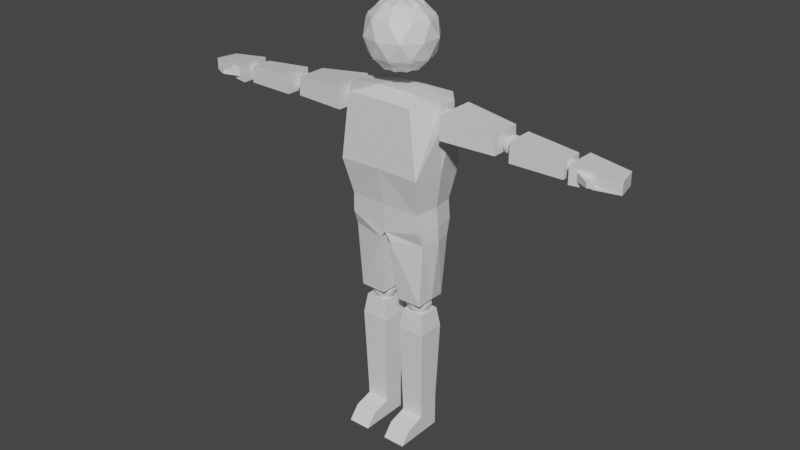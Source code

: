 # Source: player.blend  (saved by Blender 2.91.10; exported with 4.5.12 LTS)
import bpy
from mathutils import Matrix  # noqa: F401  (used for matrix-valued properties, if any)

bpy.ops.wm.read_factory_settings(use_empty=True)
scene = bpy.context.scene
scene.name = 'Scene'

# ---- collections
col_collection = bpy.data.collections.new('Collection'); scene.collection.children.link(col_collection)

# ---- materials (node trees are filled in below, after node groups)
mat_material = bpy.data.materials.new('Material')
mat_material.alpha_threshold = 0.0
mat_material.use_transparent_shadow = False
mat_material.line_color = (0.0, 0.0, 0.0, 1.0)

# ---- material node trees
mat_material.use_nodes = True; mat_material.node_tree.nodes.clear()
_N = mat_material.node_tree.nodes; _L = mat_material.node_tree.links
n0 = _N.new('ShaderNodeOutputMaterial'); n0.name = 'Material Output'; n0.location = (300, 300)
n1 = _N.new('ShaderNodeBsdfPrincipled'); n1.name = 'Principled BSDF'; n1.location = (10, 300)
n1.distribution = 'GGX'
n1.subsurface_method = 'BURLEY'
n1.inputs[2].default_value = 0.4
n1.inputs[3].default_value = 1.45
n1.inputs[27].default_value = (0.0, 0.0, 0.0, 1.0)
n1.inputs[28].default_value = 1.0
_L.new(n1.outputs[0], n0.inputs[0])
n0.is_active_output = True

# ---- world
world_world = bpy.data.worlds.new('World'); scene.world = world_world
world_world.use_nodes = True; world_world.node_tree.nodes.clear()
_N = world_world.node_tree.nodes; _L = world_world.node_tree.links
n0 = _N.new('ShaderNodeOutputWorld'); n0.name = 'World Output'; n0.location = (300, 300)
n1 = _N.new('ShaderNodeBackground'); n1.name = 'Background'; n1.location = (10, 300)
n1.inputs[0].default_value = (0.05088, 0.05088, 0.05088, 1.0)
_L.new(n1.outputs[0], n0.inputs[0])
n0.is_active_output = True
world_world.color = (0.05088, 0.05088, 0.05088)
world_world.use_sun_shadow = False
world_world.sun_shadow_jitter_overblur = 0.0

# ---- meshes
me_cube = bpy.data.meshes.new('Cube')
me_cube.from_pydata([(1.016, -0.3296, 0.0895), (0.6289, 0.863, 0.0895), (0.00192, -1.067, 0.0895), (0.6289, -0.863, 0.0895), (0.00192, 5.617e-08, 1.156), (0.956, 5.617e-08, 0.5666), (0.2968, 0.9074, 0.5666), (-0.77, 0.5608, 0.5666), (-0.77, -0.5608, 0.5666), (0.2968, -0.9074, 0.5666), (0.7738, 0.5608, -0.3876), (-0.2929, 0.9074, -0.3876), (0.0, -0.4606, -1.299), (0.0, 0.4412, -1.365), (-0.417, -0.4606, -1.299), (-0.417, 0.4412, -1.365), (0.0, -1.023, -3.504), (0.0, 0.9313, -3.523), (-1.314, -1.023, -3.536), (-1.314, 0.9313, -3.556), (-1.566, -0.2987, -1.511), (-1.566, 0.2992, -1.511), (-1.566, -0.2987, -2.189), (-1.566, 0.2992, -2.189), (0.0, -0.8084, -4.655), (0.0, 0.6745, -4.645), (-1.155, -0.7442, -4.666), (-1.163, 0.6745, -4.656), (0.0, -0.7657, -5.26), (0.0, 0.6802, -5.271), (-1.206, -0.7015, -5.277), (-1.206, 0.6802, -5.287), (-1.217, -0.543, -5.724), (-1.217, 0.5611, -5.724), (0.0, -0.7521, -5.553), (-0.1588, -0.7521, -5.766), (-1.076, -0.508, -7.751), (-1.076, 0.5085, -7.751), (-0.2754, -0.508, -7.763), (-1.587, 0.007544, -2.277), (-1.38, -0.1426, -2.109), (-1.666, -0.2355, -2.109), (-1.843, 0.007544, -2.109), (-1.666, 0.2505, -2.109), (-1.38, 0.1577, -2.109), (-1.539, -0.2355, -1.829), (-1.794, -0.1426, -1.838), (-1.794, 0.1577, -1.838), (-1.539, 0.2505, -1.829), (-1.332, 0.007544, -1.838), (-1.587, 0.007544, -1.67), (-1.634, -0.1353, -2.232), (-1.466, -0.08073, -2.232), (-1.543, -0.2236, -2.124), (-1.344, 0.007544, -2.133), (-1.466, 0.09582, -2.232), (-1.737, 0.007544, -2.232), (-1.784, -0.1353, -2.133), (-1.634, 0.1504, -2.232), (-1.784, 0.1504, -2.133), (-1.543, 0.2386, -2.124), (-1.315, -0.08073, -1.973), (-1.315, 0.09582, -1.973), (-1.587, -0.2781, -1.973), (-1.419, -0.2236, -1.973), (-1.859, -0.08073, -1.973), (-1.755, -0.2236, -1.973), (-1.755, 0.2386, -1.973), (-1.859, 0.09582, -1.973), (-1.419, 0.2386, -1.973), (-1.587, 0.2932, -1.973), (-1.391, -0.1353, -1.814), (-1.662, -0.2236, -1.814), (-1.83, 0.007544, -1.814), (-1.662, 0.2386, -1.814), (-1.391, 0.1504, -1.814), (-1.571, -0.1353, -1.707), (-1.437, 0.007544, -1.715), (-1.709, -0.08073, -1.715), (-1.709, 0.09582, -1.715), (-1.571, 0.1504, -1.707), (-3.455, -0.469, -2.351), (-3.428, -0.469, -1.771), (-3.455, 0.4841, -2.351), (-3.428, 0.4841, -1.771), (-1.765, -0.6087, -2.331), (-1.791, -0.6087, -1.596), (-1.765, 0.6238, -2.331), (-1.791, 0.6238, -1.596), (-3.679, 0.01104, -2.419), (-3.48, -0.1334, -2.257), (-3.754, -0.2226, -2.257), (-3.924, 0.01104, -2.257), (-3.754, 0.2447, -2.257), (-3.48, 0.1554, -2.257), (-3.603, -0.2226, -1.996), (-3.877, 0.006623, -1.996), (-3.877, 0.1554, -1.996), (-3.603, 0.2447, -1.996), (-3.433, 0.01104, -1.996), (-3.679, 0.01104, -1.835), (-3.723, -0.1263, -2.375), (-3.562, -0.07383, -2.375), (-3.606, -0.2112, -2.28), (-3.445, 0.01104, -2.28), (-3.562, 0.09592, -2.375), (-3.823, 0.01104, -2.375), (-3.868, -0.1263, -2.28), (-3.723, 0.1484, -2.375), (-3.868, 0.1484, -2.28), (-3.606, 0.2333, -2.28), (-3.417, -0.07383, -2.127), (-3.417, 0.09592, -2.127), (-3.679, -0.2636, -2.127), (-3.517, -0.2112, -2.127), (-3.94, -0.01447, -2.127), (-3.84, 0.0342, -2.127), (-3.84, 0.2333, -2.127), (-3.94, 0.09592, -2.127), (-3.517, 0.2333, -2.127), (-3.679, 0.2857, -2.127), (-3.489, -0.1263, -1.973), (-3.751, -0.2112, -1.973), (-3.912, 0.01104, -1.973), (-3.751, 0.2333, -1.973), (-3.489, 0.1484, -1.973), (-3.634, -0.1263, -1.878), (-3.534, 0.01104, -1.878), (-3.795, -0.07383, -1.878), (-3.795, 0.09592, -1.878), (-3.634, 0.1484, -1.878), (-5.47, 0.2744, -2.438), (-5.47, 0.2744, -1.935), (-5.47, -0.4072, -2.438), (-5.47, -0.4072, -1.935), (-3.903, 0.3525, -2.416), (-3.907, 0.3525, -1.807), (-3.903, -0.4853, -2.416), (-3.907, -0.4853, -1.807), (-5.584, -0.07106, -2.412), (-5.429, -0.1837, -2.287), (-5.643, -0.2532, -2.287), (-5.775, -0.07106, -2.287), (-5.643, 0.1111, -2.287), (-5.429, 0.04154, -2.287), (-5.525, -0.2532, -2.083), (-5.739, -0.1837, -2.083), (-5.739, 0.04154, -2.083), (-5.525, 0.1111, -2.083), (-5.392, -0.07106, -2.083), (-5.584, -0.07106, -1.957), (-5.619, -0.1781, -2.379), (-5.493, -0.1372, -2.379), (-5.528, -0.2443, -2.305), (-5.402, -0.07106, -2.305), (-5.493, -0.004871, -2.379), (-5.697, -0.07106, -2.379), (-5.731, -0.1781, -2.305), (-5.619, 0.03603, -2.379), (-5.731, 0.03603, -2.305), (-5.528, 0.1022, -2.305), (-5.38, -0.1372, -2.185), (-5.38, -0.004871, -2.185), (-5.584, -0.2852, -2.185), (-5.458, -0.2443, -2.185), (-5.788, -0.1372, -2.185), (-5.71, -0.2443, -2.185), (-5.71, 0.1022, -2.185), (-5.788, -0.004871, -2.185), (-5.458, 0.1022, -2.185), (-5.584, 0.1431, -2.185), (-5.437, -0.1781, -2.065), (-5.64, -0.2443, -2.065), (-5.766, -0.07106, -2.065), (-5.64, 0.1022, -2.065), (-5.437, 0.03603, -2.065), (-5.549, -0.1781, -1.991), (-5.471, -0.07106, -1.991), (-5.675, -0.1372, -1.991), (-5.675, -0.004871, -1.991), (-5.549, 0.03603, -1.991), (-7.084, -0.3582, -2.397), (-7.084, -0.3582, -2.025), (-6.944, 0.2908, -2.397), (-6.944, 0.2908, -2.025), (-5.699, -0.5576, -2.451), (-5.699, -0.5576, -1.898), (-5.729, 0.3797, -2.451), (-5.729, 0.3797, -1.898), (0.0, -0.9878, -1.507), (-1.085, 0.856, -1.53), (-1.054, -0.9878, -1.507), (0.0, 0.856, -1.53), (-1.566, 0.2992, -1.542), (-1.566, -0.2987, -1.542), (-0.6659, 1.043e-06, -8.279), (-0.3754, -0.2051, -8.078), (-0.7744, -0.3319, -8.078), (-1.021, 1.036e-06, -8.078), (-0.7744, 0.3319, -8.078), (-0.3754, 0.2051, -8.078), (-0.5538, -0.3319, -7.729), (-0.9528, -0.2051, -7.729), (-0.9528, 0.2051, -7.729), (-0.5538, 0.3319, -7.729), (-0.3073, 1.036e-06, -7.729), (-0.6641, 1.036e-06, -7.514), (-0.7203, -0.1638, -8.231), (-0.5234, -0.1013, -8.231), (-0.5592, -0.3156, -8.109), (-0.3248, 1.036e-06, -8.109), (-0.5234, 0.1013, -8.231), (-0.8421, 1.043e-06, -8.231), (-0.9386, -0.1951, -8.109), (-0.7203, 0.1639, -8.231), (-0.9386, 0.1951, -8.109), (-0.5592, 0.3156, -8.109), (-0.2847, -0.1206, -7.904), (-0.2847, 0.1206, -7.904), (-0.6641, -0.3901, -7.904), (-0.4296, -0.3156, -7.904), (-1.043, -0.1206, -7.904), (-0.8986, -0.3156, -7.904), (-0.8986, 0.3156, -7.904), (-1.043, 0.1206, -7.904), (-0.4296, 0.3156, -7.904), (-0.6641, 0.3901, -7.904), (-0.3896, -0.1951, -7.699), (-0.769, -0.3156, -7.699), (-1.003, 1.036e-06, -7.699), (-0.769, 0.3156, -7.699), (-0.3896, 0.1951, -7.699), (-0.5993, -0.1951, -7.572), (-0.4544, 1.036e-06, -7.572), (-0.8338, -0.1206, -7.572), (-0.8338, 0.1206, -7.572), (-0.5993, 0.1951, -7.572), (-1.129, -0.4272, -8.779), (-1.039, -0.3415, -8.155), (-1.129, 0.4272, -8.779), (-1.039, 0.3415, -8.155), (-0.2553, -0.4272, -8.779), (-0.3402, -0.3415, -8.155), (-0.2553, 0.4272, -8.779), (-0.3402, 0.3415, -8.155), (-1.05, -0.3501, -11.33), (-1.05, 0.3501, -11.33), (-0.3341, -0.3501, -11.33), (-0.3341, 0.3501, -11.33), (-1.05, -0.3286, -11.79), (-1.05, 0.3501, -11.8), (-0.3341, -0.3286, -11.79), (-0.3341, 0.3501, -11.8), (-1.05, -0.3501, -12.35), (-1.05, 0.3501, -12.35), (-0.3341, -0.3501, -12.35), (-0.3341, 0.3501, -12.35), (-1.05, -0.8981, -11.95), (-0.3341, -0.8981, -11.95), (-1.05, -1.238, -12.35), (-0.3341, -1.238, -12.35), (-6.295, -0.4504, -2.29), (-6.295, -0.4504, -2.113), (-5.921, -0.5258, -2.053), (-5.921, -0.5258, -2.315), (-6.537, -0.7586, -2.243), (-6.537, -0.7586, -2.152), (-6.345, -0.7975, -2.121), (-6.345, -0.7975, -2.256), (0.0, 0.6963, -5.562), (-0.1661, 0.7454, -5.757), (-0.2798, 0.5043, -7.761), (-0.9522, 5.617e-08, -0.3876), (-0.2929, -0.9074, -0.3876), (0.7738, -0.5608, -0.3876), (0.00192, 5.617e-08, -0.9772), (-0.4518, -0.3296, 0.9969), (1.016, 0.3296, 0.0895), (0.2823, 0.863, -0.4713), (0.736, 0.5334, 0.6503), (-0.2785, -0.863, 0.6503), (-0.6251, 0.863, 0.0895), (0.5627, 5.617e-08, 0.9969), (0.736, -0.5334, 0.6503), (-1.013, 0.3296, 0.0895), (-0.2785, 0.863, 0.6503), (-0.7322, 0.5334, -0.4713), (-0.6251, -0.863, 0.0895), (-0.7322, -0.5334, -0.4713), (0.9093, 5.617e-08, -0.4713), (-0.5589, 5.617e-08, -0.8179), (0.00192, 1.067, 0.0895), (0.1752, -0.5334, 0.9969), (-0.9055, 5.617e-08, 0.6503), (-0.1714, 0.5334, -0.8179), (-1.013, -0.3296, 0.0895), (0.2823, -0.863, -0.4713), (0.4556, 0.3296, -0.8179), (0.4556, -0.3296, -0.8179), (-0.1714, -0.5334, -0.8179), (-0.4518, 0.3296, 0.9969), (0.1752, 0.5334, 0.9969), (-0.417, -0.009673, -1.332), (-1.44, -0.04568, -3.546), (-1.566, 0.0002501, -1.511), (-1.691, 0.0002501, -2.189), (-1.284, -0.03481, -4.661), (-1.332, -0.01065, -5.282), (-1.342, 0.009018, -5.724), (0.0, -0.02791, -5.529), (-1.133, 0.0002503, -7.682), (-1.566, 0.0002501, -1.542), (-0.08315, -0.003346, -5.734), (-0.2029, -0.00181, -7.706), (0.0, -0.009673, -1.332)], [], [(275, 294, 297), (275, 298, 299), (274, 289, 0), (10, 278, 1), (302, 15, 21, 304), (274, 0, 3), (275, 290, 294), (273, 2, 287), (273, 296, 2), (272, 288, 295), (11, 286, 281), (19, 17, 25, 27), (189, 191, 18, 16), (190, 192, 17, 19), (311, 193, 23, 305), (191, 14, 20, 194), (303, 18, 22, 305), (190, 19, 23, 193), (306, 27, 31, 307), (303, 19, 27, 306), (16, 18, 26, 24), (31, 29, 269, 270, 33), (24, 26, 30, 28), (27, 25, 29, 31), (307, 31, 33, 308), (28, 30, 32, 35, 34), (35, 32, 36, 38), (308, 33, 37, 310), (39, 52, 51), (40, 52, 54), (39, 51, 56), (39, 56, 58), (39, 58, 55), (40, 54, 61), (41, 53, 63), (42, 57, 65), (43, 59, 67), (44, 60, 69), (40, 61, 64), (41, 63, 66), (42, 65, 68), (43, 67, 70), (44, 69, 62), (45, 71, 76), (46, 72, 78), (47, 73, 79), (48, 74, 80), (49, 75, 77), (77, 80, 50), (77, 75, 80), (75, 48, 80), (80, 79, 50), (80, 74, 79), (74, 47, 79), (79, 78, 50), (79, 73, 78), (73, 46, 78), (78, 76, 50), (78, 72, 76), (72, 45, 76), (76, 77, 50), (76, 71, 77), (71, 49, 77), (62, 75, 49), (62, 69, 75), (69, 48, 75), (70, 74, 48), (70, 67, 74), (67, 47, 74), (68, 73, 47), (68, 65, 73), (65, 46, 73), (66, 72, 46), (66, 63, 72), (63, 45, 72), (64, 71, 45), (64, 61, 71), (61, 49, 71), (69, 70, 48), (69, 60, 70), (60, 43, 70), (67, 68, 47), (67, 59, 68), (59, 42, 68), (65, 66, 46), (65, 57, 66), (57, 41, 66), (63, 64, 45), (63, 53, 64), (53, 40, 64), (61, 62, 49), (61, 54, 62), (54, 44, 62), (55, 60, 44), (55, 58, 60), (58, 43, 60), (58, 59, 43), (58, 56, 59), (56, 42, 59), (56, 57, 42), (56, 51, 57), (51, 41, 57), (54, 55, 44), (54, 52, 55), (52, 39, 55), (51, 53, 41), (51, 52, 53), (52, 40, 53), (309, 34, 35, 312), (81, 82, 84, 83), (83, 84, 88, 87), (87, 88, 86, 85), (85, 86, 82, 81), (83, 87, 85, 81), (88, 84, 82, 86), (89, 102, 101), (90, 102, 104), (89, 101, 106), (89, 106, 108), (89, 108, 105), (90, 104, 111), (91, 103, 113), (92, 107, 115), (93, 109, 117), (94, 110, 119), (90, 111, 114), (91, 113, 116), (92, 115, 118), (93, 117, 120), (94, 119, 112), (95, 121, 126), (96, 122, 128), (97, 123, 129), (98, 124, 130), (99, 125, 127), (127, 130, 100), (127, 125, 130), (125, 98, 130), (130, 129, 100), (130, 124, 129), (124, 97, 129), (129, 128, 100), (129, 123, 128), (123, 96, 128), (128, 126, 100), (128, 122, 126), (122, 95, 126), (126, 127, 100), (126, 121, 127), (121, 99, 127), (112, 125, 99), (112, 119, 125), (119, 98, 125), (120, 124, 98), (120, 117, 124), (117, 97, 124), (118, 123, 97), (118, 115, 123), (115, 96, 123), (116, 122, 96), (116, 113, 122), (113, 95, 122), (114, 121, 95), (114, 111, 121), (111, 99, 121), (119, 120, 98), (119, 110, 120), (110, 93, 120), (117, 118, 97), (117, 109, 118), (109, 92, 118), (115, 116, 96), (115, 107, 116), (107, 91, 116), (113, 114, 95), (113, 103, 114), (103, 90, 114), (111, 112, 99), (111, 104, 112), (104, 94, 112), (105, 110, 94), (105, 108, 110), (108, 93, 110), (108, 109, 93), (108, 106, 109), (106, 92, 109), (106, 107, 92), (106, 101, 107), (101, 91, 107), (104, 105, 94), (104, 102, 105), (102, 89, 105), (101, 103, 91), (101, 102, 103), (102, 90, 103), (131, 132, 134, 133), (133, 134, 138, 137), (137, 138, 136, 135), (135, 136, 132, 131), (133, 137, 135, 131), (138, 134, 132, 136), (139, 152, 151), (140, 152, 154), (139, 151, 156), (139, 156, 158), (139, 158, 155), (140, 154, 161), (141, 153, 163), (142, 157, 165), (143, 159, 167), (144, 160, 169), (140, 161, 164), (141, 163, 166), (142, 165, 168), (143, 167, 170), (144, 169, 162), (145, 171, 176), (146, 172, 178), (147, 173, 179), (148, 174, 180), (149, 175, 177), (177, 180, 150), (177, 175, 180), (175, 148, 180), (180, 179, 150), (180, 174, 179), (174, 147, 179), (179, 178, 150), (179, 173, 178), (173, 146, 178), (178, 176, 150), (178, 172, 176), (172, 145, 176), (176, 177, 150), (176, 171, 177), (171, 149, 177), (162, 175, 149), (162, 169, 175), (169, 148, 175), (170, 174, 148), (170, 167, 174), (167, 147, 174), (168, 173, 147), (168, 165, 173), (165, 146, 173), (166, 172, 146), (166, 163, 172), (163, 145, 172), (164, 171, 145), (164, 161, 171), (161, 149, 171), (169, 170, 148), (169, 160, 170), (160, 143, 170), (167, 168, 147), (167, 159, 168), (159, 142, 168), (165, 166, 146), (165, 157, 166), (157, 141, 166), (163, 164, 145), (163, 153, 164), (153, 140, 164), (161, 162, 149), (161, 154, 162), (154, 144, 162), (155, 160, 144), (155, 158, 160), (158, 143, 160), (158, 159, 143), (158, 156, 159), (156, 142, 159), (156, 157, 142), (156, 151, 157), (151, 141, 157), (154, 155, 144), (154, 152, 155), (152, 139, 155), (151, 153, 141), (151, 152, 153), (152, 140, 153), (181, 182, 184, 183), (183, 184, 188, 187), (187, 188, 186, 185), (182, 181, 261, 262), (183, 187, 185, 181), (188, 184, 182, 186), (15, 190, 193, 21), (18, 191, 194, 22), (304, 21, 193, 311), (15, 13, 192, 190), (12, 14, 191, 189), (195, 208, 207), (196, 208, 210), (195, 207, 212), (195, 212, 214), (195, 214, 211), (196, 210, 217), (197, 209, 219), (198, 213, 221), (199, 215, 223), (200, 216, 225), (196, 217, 220), (197, 219, 222), (198, 221, 224), (199, 223, 226), (200, 225, 218), (201, 227, 232), (202, 228, 234), (203, 229, 235), (204, 230, 236), (205, 231, 233), (233, 236, 206), (233, 231, 236), (231, 204, 236), (236, 235, 206), (236, 230, 235), (230, 203, 235), (235, 234, 206), (235, 229, 234), (229, 202, 234), (234, 232, 206), (234, 228, 232), (228, 201, 232), (232, 233, 206), (232, 227, 233), (227, 205, 233), (218, 231, 205), (218, 225, 231), (225, 204, 231), (226, 230, 204), (226, 223, 230), (223, 203, 230), (224, 229, 203), (224, 221, 229), (221, 202, 229), (222, 228, 202), (222, 219, 228), (219, 201, 228), (220, 227, 201), (220, 217, 227), (217, 205, 227), (225, 226, 204), (225, 216, 226), (216, 199, 226), (223, 224, 203), (223, 215, 224), (215, 198, 224), (221, 222, 202), (221, 213, 222), (213, 197, 222), (219, 220, 201), (219, 209, 220), (209, 196, 220), (217, 218, 205), (217, 210, 218), (210, 200, 218), (211, 216, 200), (211, 214, 216), (214, 199, 216), (214, 215, 199), (214, 212, 215), (212, 198, 215), (212, 213, 198), (212, 207, 213), (207, 197, 213), (210, 211, 200), (210, 208, 211), (208, 195, 211), (207, 209, 197), (207, 208, 209), (208, 196, 209), (237, 238, 240, 239), (239, 240, 244, 243), (243, 244, 242, 241), (241, 242, 238, 237), (243, 241, 247, 248), (244, 240, 238, 242), (248, 247, 251, 252), (241, 237, 245, 247), (239, 243, 248, 246), (237, 239, 246, 245), (251, 249, 257, 258), (245, 246, 250, 249), (247, 245, 249, 251), (246, 248, 252, 250), (254, 256, 255, 253), (250, 252, 256, 254), (252, 251, 255, 256), (249, 250, 254, 253), (258, 257, 259, 260), (249, 253, 259, 257), (255, 251, 258, 260), (253, 255, 260, 259), (263, 262, 266, 267), (181, 185, 264, 261), (186, 182, 262, 263), (185, 186, 263, 264), (268, 267, 266, 265), (264, 263, 267, 268), (261, 264, 268, 265), (262, 261, 265, 266), (310, 37, 271, 313), (313, 271, 270, 312), (270, 271, 37, 33), (274, 298, 289), (275, 299, 290), (302, 314, 13, 15), (272, 295, 284), (11, 281, 291), (10, 1, 277), (9, 283, 292), (8, 280, 276), (7, 293, 300), (6, 285, 301), (5, 279, 282), (282, 301, 4), (282, 279, 301), (279, 6, 301), (301, 300, 4), (301, 285, 300), (285, 7, 300), (300, 276, 4), (300, 293, 276), (293, 8, 276), (276, 292, 4), (276, 280, 292), (280, 9, 292), (292, 282, 4), (292, 283, 282), (283, 5, 282), (277, 279, 5), (277, 1, 279), (1, 6, 279), (291, 285, 6), (291, 281, 285), (281, 7, 285), (284, 293, 7), (284, 295, 293), (295, 8, 293), (290, 288, 272), (290, 299, 288), (299, 273, 288), (289, 297, 10), (289, 298, 297), (298, 275, 297), (281, 284, 7), (281, 286, 284), (286, 272, 284), (295, 287, 8), (295, 288, 287), (288, 273, 287), (2, 3, 9), (2, 296, 3), (296, 274, 3), (287, 280, 8), (287, 2, 280), (2, 9, 280), (294, 286, 11), (294, 290, 286), (290, 272, 286), (3, 283, 9), (3, 0, 283), (0, 5, 283), (1, 291, 6), (1, 278, 291), (278, 11, 291), (0, 277, 5), (0, 289, 277), (289, 10, 277), (299, 296, 273), (299, 298, 296), (298, 274, 296), (297, 278, 10), (297, 294, 278), (294, 11, 278), (14, 12, 314, 302), (38, 313, 312, 35), (36, 310, 313, 38), (20, 304, 311, 194), (269, 309, 312, 270), (32, 308, 310, 36), (30, 307, 308, 32), (18, 303, 306, 26), (26, 306, 307, 30), (19, 303, 305, 23), (194, 311, 305, 22), (14, 302, 304, 20)])
_uv = me_cube.uv_layers.new(name='UVMap')
_uv.uv.foreach_set('vector', [0.4545, 0.0, 0.4091, 0.07873, 0.5, 0.07873, 0.8182, 0.0, 0.7727, 0.07873, 0.8636, 0.07873, 0.7273, 0.1575, 0.6364, 0.1575, 0.6818, 0.2362, 0.5455, 0.1575, 0.4545, 0.1575, 0.5, 0.2362, 0.375, 0.125, 0.375, 0.25, 0.375, 0.25, 0.375, 0.125, 0.7273, 0.1575, 0.6818, 0.2362, 0.7727, 0.2362, 0.2727, 0.0, 0.2273, 0.07873, 0.3182, 0.07873, 0.9091, 0.1575, 0.8636, 0.2362, 0.9545, 0.2362, 0.9091, 0.1575, 0.8182, 0.1575, 0.8636, 0.2362, 0.1818, 0.1575, 0.09091, 0.1575, 0.1364, 0.2362, 0.3636, 0.1575, 0.2727, 0.1575, 0.3182, 0.2362, 0.375, 0.25, 0.375, 0.375, 0.375, 0.375, 0.375, 0.25, 0.375, 0.875, 0.375, 1.0, 0.375, 1.0, 0.375, 0.875, 0.375, 0.25, 0.375, 0.375, 0.375, 0.375, 0.375, 0.25, 0.375, 0.125, 0.375, 0.25, 0.375, 0.25, 0.375, 0.125, 0.375, 1.0, 0.375, 1.0, 0.375, 1.0, 0.375, 1.0, 0.125, 0.625, 0.125, 0.75, 0.125, 0.75, 0.125, 0.625, 0.375, 0.25, 0.375, 0.25, 0.375, 0.25, 0.375, 0.25, 0.125, 0.625, 0.125, 0.5, 0.125, 0.5, 0.125, 0.625, 0.125, 0.625, 0.125, 0.5, 0.125, 0.5, 0.125, 0.625, 0.375, 0.875, 0.375, 1.0, 0.375, 1.0, 0.375, 0.875, 0.375, 0.25, 0.375, 0.375, 0.375, 0.375, 0.375, 0.3617, 0.375, 0.25, 0.375, 0.875, 0.375, 1.0, 0.375, 1.0, 0.375, 0.875, 0.375, 0.25, 0.375, 0.375, 0.375, 0.375, 0.375, 0.25, 0.125, 0.625, 0.125, 0.5, 0.125, 0.5, 0.125, 0.625, 0.375, 0.875, 0.375, 1.0, 0.375, 1.0, 0.375, 0.8887, 0.375, 0.875, 0.2363, 0.75, 0.125, 0.75, 0.125, 0.75, 0.2363, 0.75, 0.125, 0.625, 0.125, 0.5, 0.125, 0.5, 0.125, 0.625, 0.8182, 0.0, 0.7727, 0.07873, 0.8636, 0.07873, 0.7273, 0.1575, 0.6818, 0.07873, 0.6364, 0.1575, 0.09091, 0.0, 0.04545, 0.07873, 0.1364, 0.07873, 0.2727, 0.0, 0.2273, 0.07873, 0.3182, 0.07873, 0.4545, 0.0, 0.4091, 0.07873, 0.5, 0.07873, 0.7273, 0.1575, 0.6364, 0.1575, 0.6818, 0.2362, 0.9091, 0.1575, 0.8182, 0.1575, 0.8636, 0.2362, 0.1818, 0.1575, 0.09091, 0.1575, 0.1364, 0.2362, 0.3636, 0.1575, 0.2727, 0.1575, 0.3182, 0.2362, 0.5455, 0.1575, 0.4545, 0.1575, 0.5, 0.2362, 0.7273, 0.1575, 0.6818, 0.2362, 0.7727, 0.2362, 0.9091, 0.1575, 0.8636, 0.2362, 0.9545, 0.2362, 0.1818, 0.1575, 0.1364, 0.2362, 0.2273, 0.2362, 0.3636, 0.1575, 0.3182, 0.2362, 0.4091, 0.2362, 0.5455, 0.1575, 0.5, 0.2362, 0.5909, 0.2362, 0.8182, 0.3149, 0.7273, 0.3149, 0.7727, 0.3937, 1.0, 0.3149, 0.9091, 0.3149, 0.9545, 0.3937, 0.2727, 0.3149, 0.1818, 0.3149, 0.2273, 0.3937, 0.4545, 0.3149, 0.3636, 0.3149, 0.4091, 0.3937, 0.6364, 0.3149, 0.5455, 0.3149, 0.5909, 0.3937, 0.5909, 0.3937, 0.5, 0.3937, 0.5455, 0.4724, 0.5909, 0.3937, 0.5455, 0.3149, 0.5, 0.3937, 0.5455, 0.3149, 0.4545, 0.3149, 0.5, 0.3937, 0.4091, 0.3937, 0.3182, 0.3937, 0.3636, 0.4724, 0.4091, 0.3937, 0.3636, 0.3149, 0.3182, 0.3937, 0.3636, 0.3149, 0.2727, 0.3149, 0.3182, 0.3937, 0.2273, 0.3937, 0.1364, 0.3937, 0.1818, 0.4724, 0.2273, 0.3937, 0.1818, 0.3149, 0.1364, 0.3937, 0.1818, 0.3149, 0.09091, 0.3149, 0.1364, 0.3937, 0.9545, 0.3937, 0.8636, 0.3937, 0.9091, 0.4724, 0.9545, 0.3937, 0.9091, 0.3149, 0.8636, 0.3937, 0.9091, 0.3149, 0.8182, 0.3149, 0.8636, 0.3937, 0.7727, 0.3937, 0.6818, 0.3937, 0.7273, 0.4724, 0.7727, 0.3937, 0.7273, 0.3149, 0.6818, 0.3937, 0.7273, 0.3149, 0.6364, 0.3149, 0.6818, 0.3937, 0.5909, 0.2362, 0.5455, 0.3149, 0.6364, 0.3149, 0.5909, 0.2362, 0.5, 0.2362, 0.5455, 0.3149, 0.5, 0.2362, 0.4545, 0.3149, 0.5455, 0.3149, 0.4091, 0.2362, 0.3636, 0.3149, 0.4545, 0.3149, 0.4091, 0.2362, 0.3182, 0.2362, 0.3636, 0.3149, 0.3182, 0.2362, 0.2727, 0.3149, 0.3636, 0.3149, 0.2273, 0.2362, 0.1818, 0.3149, 0.2727, 0.3149, 0.2273, 0.2362, 0.1364, 0.2362, 0.1818, 0.3149, 0.1364, 0.2362, 0.09091, 0.3149, 0.1818, 0.3149, 0.9545, 0.2362, 0.9091, 0.3149, 1.0, 0.3149, 0.9545, 0.2362, 0.8636, 0.2362, 0.9091, 0.3149, 0.8636, 0.2362, 0.8182, 0.3149, 0.9091, 0.3149, 0.7727, 0.2362, 0.7273, 0.3149, 0.8182, 0.3149, 0.7727, 0.2362, 0.6818, 0.2362, 0.7273, 0.3149, 0.6818, 0.2362, 0.6364, 0.3149, 0.7273, 0.3149, 0.5, 0.2362, 0.4091, 0.2362, 0.4545, 0.3149, 0.5, 0.2362, 0.4545, 0.1575, 0.4091, 0.2362, 0.4545, 0.1575, 0.3636, 0.1575, 0.4091, 0.2362, 0.3182, 0.2362, 0.2273, 0.2362, 0.2727, 0.3149, 0.3182, 0.2362, 0.2727, 0.1575, 0.2273, 0.2362, 0.2727, 0.1575, 0.1818, 0.1575, 0.2273, 0.2362, 0.1364, 0.2362, 0.04545, 0.2362, 0.09091, 0.3149, 0.1364, 0.2362, 0.09091, 0.1575, 0.04545, 0.2362, 0.09091, 0.1575, 0.0, 0.1575, 0.04545, 0.2362, 0.8636, 0.2362, 0.7727, 0.2362, 0.8182, 0.3149, 0.8636, 0.2362, 0.8182, 0.1575, 0.7727, 0.2362, 0.8182, 0.1575, 0.7273, 0.1575, 0.7727, 0.2362, 0.6818, 0.2362, 0.5909, 0.2362, 0.6364, 0.3149, 0.6818, 0.2362, 0.6364, 0.1575, 0.5909, 0.2362, 0.6364, 0.1575, 0.5455, 0.1575, 0.5909, 0.2362, 0.5, 0.07873, 0.4545, 0.1575, 0.5455, 0.1575, 0.5, 0.07873, 0.4091, 0.07873, 0.4545, 0.1575, 0.4091, 0.07873, 0.3636, 0.1575, 0.4545, 0.1575, 0.3182, 0.07873, 0.2727, 0.1575, 0.3636, 0.1575, 0.3182, 0.07873, 0.2273, 0.07873, 0.2727, 0.1575, 0.2273, 0.07873, 0.1818, 0.1575, 0.2727, 0.1575, 0.1364, 0.07873, 0.09091, 0.1575, 0.1818, 0.1575, 0.1364, 0.07873, 0.04545, 0.07873, 0.09091, 0.1575, 0.04545, 0.07873, 0.0, 0.1575, 0.09091, 0.1575, 0.6364, 0.1575, 0.5909, 0.07873, 0.5455, 0.1575, 0.6364, 0.1575, 0.6818, 0.07873, 0.5909, 0.07873, 0.6818, 0.07873, 0.6364, 0.0, 0.5909, 0.07873, 0.8636, 0.07873, 0.8182, 0.1575, 0.9091, 0.1575, 0.8636, 0.07873, 0.7727, 0.07873, 0.8182, 0.1575, 0.7727, 0.07873, 0.7273, 0.1575, 0.8182, 0.1575, 0.375, 0.625, 0.375, 0.875, 0.2363, 0.75, 0.3057, 0.5558, 0.375, 0.0, 0.625, 0.0, 0.625, 0.25, 0.375, 0.25, 0.375, 0.25, 0.625, 0.25, 0.625, 0.5, 0.375, 0.5, 0.375, 0.5, 0.625, 0.5, 0.625, 0.75, 0.375, 0.75, 0.375, 0.75, 0.625, 0.75, 0.625, 1.0, 0.375, 1.0, 0.125, 0.5, 0.375, 0.5, 0.375, 0.75, 0.125, 0.75, 0.625, 0.5, 0.875, 0.5, 0.875, 0.75, 0.625, 0.75, 0.8182, 0.0, 0.7727, 0.07873, 0.8636, 0.07873, 0.7273, 0.1575, 0.6818, 0.07873, 0.6364, 0.1575, 0.09091, 0.0, 0.04545, 0.07873, 0.1364, 0.07873, 0.2727, 0.0, 0.2273, 0.07873, 0.3182, 0.07873, 0.4545, 0.0, 0.4091, 0.07873, 0.5, 0.07873, 0.7273, 0.1575, 0.6364, 0.1575, 0.6818, 0.2362, 0.9091, 0.1575, 0.8182, 0.1575, 0.8636, 0.2362, 0.1818, 0.1575, 0.09091, 0.1575, 0.1364, 0.2362, 0.3636, 0.1575, 0.2727, 0.1575, 0.3182, 0.2362, 0.5455, 0.1575, 0.4545, 0.1575, 0.5, 0.2362, 0.7273, 0.1575, 0.6818, 0.2362, 0.7727, 0.2362, 0.9091, 0.1575, 0.8636, 0.2362, 0.9545, 0.2362, 0.1818, 0.1575, 0.1364, 0.2362, 0.2273, 0.2362, 0.3636, 0.1575, 0.3182, 0.2362, 0.4091, 0.2362, 0.5455, 0.1575, 0.5, 0.2362, 0.5909, 0.2362, 0.8182, 0.3149, 0.7273, 0.3149, 0.7727, 0.3937, 1.0, 0.3149, 0.9091, 0.3149, 0.9545, 0.3937, 0.2727, 0.3149, 0.1818, 0.3149, 0.2273, 0.3937, 0.4545, 0.3149, 0.3636, 0.3149, 0.4091, 0.3937, 0.6364, 0.3149, 0.5455, 0.3149, 0.5909, 0.3937, 0.5909, 0.3937, 0.5, 0.3937, 0.5455, 0.4724, 0.5909, 0.3937, 0.5455, 0.3149, 0.5, 0.3937, 0.5455, 0.3149, 0.4545, 0.3149, 0.5, 0.3937, 0.4091, 0.3937, 0.3182, 0.3937, 0.3636, 0.4724, 0.4091, 0.3937, 0.3636, 0.3149, 0.3182, 0.3937, 0.3636, 0.3149, 0.2727, 0.3149, 0.3182, 0.3937, 0.2273, 0.3937, 0.1364, 0.3937, 0.1818, 0.4724, 0.2273, 0.3937, 0.1818, 0.3149, 0.1364, 0.3937, 0.1818, 0.3149, 0.09091, 0.3149, 0.1364, 0.3937, 0.9545, 0.3937, 0.8636, 0.3937, 0.9091, 0.4724, 0.9545, 0.3937, 0.9091, 0.3149, 0.8636, 0.3937, 0.9091, 0.3149, 0.8182, 0.3149, 0.8636, 0.3937, 0.7727, 0.3937, 0.6818, 0.3937, 0.7273, 0.4724, 0.7727, 0.3937, 0.7273, 0.3149, 0.6818, 0.3937, 0.7273, 0.3149, 0.6364, 0.3149, 0.6818, 0.3937, 0.5909, 0.2362, 0.5455, 0.3149, 0.6364, 0.3149, 0.5909, 0.2362, 0.5, 0.2362, 0.5455, 0.3149, 0.5, 0.2362, 0.4545, 0.3149, 0.5455, 0.3149, 0.4091, 0.2362, 0.3636, 0.3149, 0.4545, 0.3149, 0.4091, 0.2362, 0.3182, 0.2362, 0.3636, 0.3149, 0.3182, 0.2362, 0.2727, 0.3149, 0.3636, 0.3149, 0.2273, 0.2362, 0.1818, 0.3149, 0.2727, 0.3149, 0.2273, 0.2362, 0.1364, 0.2362, 0.1818, 0.3149, 0.1364, 0.2362, 0.09091, 0.3149, 0.1818, 0.3149, 0.9545, 0.2362, 0.9091, 0.3149, 1.0, 0.3149, 0.9545, 0.2362, 0.8636, 0.2362, 0.9091, 0.3149, 0.8636, 0.2362, 0.8182, 0.3149, 0.9091, 0.3149, 0.7727, 0.2362, 0.7273, 0.3149, 0.8182, 0.3149, 0.7727, 0.2362, 0.6818, 0.2362, 0.7273, 0.3149, 0.6818, 0.2362, 0.6364, 0.3149, 0.7273, 0.3149, 0.5, 0.2362, 0.4091, 0.2362, 0.4545, 0.3149, 0.5, 0.2362, 0.4545, 0.1575, 0.4091, 0.2362, 0.4545, 0.1575, 0.3636, 0.1575, 0.4091, 0.2362, 0.3182, 0.2362, 0.2273, 0.2362, 0.2727, 0.3149, 0.3182, 0.2362, 0.2727, 0.1575, 0.2273, 0.2362, 0.2727, 0.1575, 0.1818, 0.1575, 0.2273, 0.2362, 0.1364, 0.2362, 0.04545, 0.2362, 0.09091, 0.3149, 0.1364, 0.2362, 0.09091, 0.1575, 0.04545, 0.2362, 0.09091, 0.1575, 0.0, 0.1575, 0.04545, 0.2362, 0.8636, 0.2362, 0.7727, 0.2362, 0.8182, 0.3149, 0.8636, 0.2362, 0.8182, 0.1575, 0.7727, 0.2362, 0.8182, 0.1575, 0.7273, 0.1575, 0.7727, 0.2362, 0.6818, 0.2362, 0.5909, 0.2362, 0.6364, 0.3149, 0.6818, 0.2362, 0.6364, 0.1575, 0.5909, 0.2362, 0.6364, 0.1575, 0.5455, 0.1575, 0.5909, 0.2362, 0.5, 0.07873, 0.4545, 0.1575, 0.5455, 0.1575, 0.5, 0.07873, 0.4091, 0.07873, 0.4545, 0.1575, 0.4091, 0.07873, 0.3636, 0.1575, 0.4545, 0.1575, 0.3182, 0.07873, 0.2727, 0.1575, 0.3636, 0.1575, 0.3182, 0.07873, 0.2273, 0.07873, 0.2727, 0.1575, 0.2273, 0.07873, 0.1818, 0.1575, 0.2727, 0.1575, 0.1364, 0.07873, 0.09091, 0.1575, 0.1818, 0.1575, 0.1364, 0.07873, 0.04545, 0.07873, 0.09091, 0.1575, 0.04545, 0.07873, 0.0, 0.1575, 0.09091, 0.1575, 0.6364, 0.1575, 0.5909, 0.07873, 0.5455, 0.1575, 0.6364, 0.1575, 0.6818, 0.07873, 0.5909, 0.07873, 0.6818, 0.07873, 0.6364, 0.0, 0.5909, 0.07873, 0.8636, 0.07873, 0.8182, 0.1575, 0.9091, 0.1575, 0.8636, 0.07873, 0.7727, 0.07873, 0.8182, 0.1575, 0.7727, 0.07873, 0.7273, 0.1575, 0.8182, 0.1575, 0.375, 0.0, 0.625, 0.0, 0.625, 0.25, 0.375, 0.25, 0.375, 0.25, 0.625, 0.25, 0.625, 0.5, 0.375, 0.5, 0.375, 0.5, 0.625, 0.5, 0.625, 0.75, 0.375, 0.75, 0.375, 0.75, 0.625, 0.75, 0.625, 1.0, 0.375, 1.0, 0.125, 0.5, 0.375, 0.5, 0.375, 0.75, 0.125, 0.75, 0.625, 0.5, 0.875, 0.5, 0.875, 0.75, 0.625, 0.75, 0.8182, 0.0, 0.7727, 0.07873, 0.8636, 0.07873, 0.7273, 0.1575, 0.6818, 0.07873, 0.6364, 0.1575, 0.09091, 0.0, 0.04545, 0.07873, 0.1364, 0.07873, 0.2727, 0.0, 0.2273, 0.07873, 0.3182, 0.07873, 0.4545, 0.0, 0.4091, 0.07873, 0.5, 0.07873, 0.7273, 0.1575, 0.6364, 0.1575, 0.6818, 0.2362, 0.9091, 0.1575, 0.8182, 0.1575, 0.8636, 0.2362, 0.1818, 0.1575, 0.09091, 0.1575, 0.1364, 0.2362, 0.3636, 0.1575, 0.2727, 0.1575, 0.3182, 0.2362, 0.5455, 0.1575, 0.4545, 0.1575, 0.5, 0.2362, 0.7273, 0.1575, 0.6818, 0.2362, 0.7727, 0.2362, 0.9091, 0.1575, 0.8636, 0.2362, 0.9545, 0.2362, 0.1818, 0.1575, 0.1364, 0.2362, 0.2273, 0.2362, 0.3636, 0.1575, 0.3182, 0.2362, 0.4091, 0.2362, 0.5455, 0.1575, 0.5, 0.2362, 0.5909, 0.2362, 0.8182, 0.3149, 0.7273, 0.3149, 0.7727, 0.3937, 1.0, 0.3149, 0.9091, 0.3149, 0.9545, 0.3937, 0.2727, 0.3149, 0.1818, 0.3149, 0.2273, 0.3937, 0.4545, 0.3149, 0.3636, 0.3149, 0.4091, 0.3937, 0.6364, 0.3149, 0.5455, 0.3149, 0.5909, 0.3937, 0.5909, 0.3937, 0.5, 0.3937, 0.5455, 0.4724, 0.5909, 0.3937, 0.5455, 0.3149, 0.5, 0.3937, 0.5455, 0.3149, 0.4545, 0.3149, 0.5, 0.3937, 0.4091, 0.3937, 0.3182, 0.3937, 0.3636, 0.4724, 0.4091, 0.3937, 0.3636, 0.3149, 0.3182, 0.3937, 0.3636, 0.3149, 0.2727, 0.3149, 0.3182, 0.3937, 0.2273, 0.3937, 0.1364, 0.3937, 0.1818, 0.4724, 0.2273, 0.3937, 0.1818, 0.3149, 0.1364, 0.3937, 0.1818, 0.3149, 0.09091, 0.3149, 0.1364, 0.3937, 0.9545, 0.3937, 0.8636, 0.3937, 0.9091, 0.4724, 0.9545, 0.3937, 0.9091, 0.3149, 0.8636, 0.3937, 0.9091, 0.3149, 0.8182, 0.3149, 0.8636, 0.3937, 0.7727, 0.3937, 0.6818, 0.3937, 0.7273, 0.4724, 0.7727, 0.3937, 0.7273, 0.3149, 0.6818, 0.3937, 0.7273, 0.3149, 0.6364, 0.3149, 0.6818, 0.3937, 0.5909, 0.2362, 0.5455, 0.3149, 0.6364, 0.3149, 0.5909, 0.2362, 0.5, 0.2362, 0.5455, 0.3149, 0.5, 0.2362, 0.4545, 0.3149, 0.5455, 0.3149, 0.4091, 0.2362, 0.3636, 0.3149, 0.4545, 0.3149, 0.4091, 0.2362, 0.3182, 0.2362, 0.3636, 0.3149, 0.3182, 0.2362, 0.2727, 0.3149, 0.3636, 0.3149, 0.2273, 0.2362, 0.1818, 0.3149, 0.2727, 0.3149, 0.2273, 0.2362, 0.1364, 0.2362, 0.1818, 0.3149, 0.1364, 0.2362, 0.09091, 0.3149, 0.1818, 0.3149, 0.9545, 0.2362, 0.9091, 0.3149, 1.0, 0.3149, 0.9545, 0.2362, 0.8636, 0.2362, 0.9091, 0.3149, 0.8636, 0.2362, 0.8182, 0.3149, 0.9091, 0.3149, 0.7727, 0.2362, 0.7273, 0.3149, 0.8182, 0.3149, 0.7727, 0.2362, 0.6818, 0.2362, 0.7273, 0.3149, 0.6818, 0.2362, 0.6364, 0.3149, 0.7273, 0.3149, 0.5, 0.2362, 0.4091, 0.2362, 0.4545, 0.3149, 0.5, 0.2362, 0.4545, 0.1575, 0.4091, 0.2362, 0.4545, 0.1575, 0.3636, 0.1575, 0.4091, 0.2362, 0.3182, 0.2362, 0.2273, 0.2362, 0.2727, 0.3149, 0.3182, 0.2362, 0.2727, 0.1575, 0.2273, 0.2362, 0.2727, 0.1575, 0.1818, 0.1575, 0.2273, 0.2362, 0.1364, 0.2362, 0.04545, 0.2362, 0.09091, 0.3149, 0.1364, 0.2362, 0.09091, 0.1575, 0.04545, 0.2362, 0.09091, 0.1575, 0.0, 0.1575, 0.04545, 0.2362, 0.8636, 0.2362, 0.7727, 0.2362, 0.8182, 0.3149, 0.8636, 0.2362, 0.8182, 0.1575, 0.7727, 0.2362, 0.8182, 0.1575, 0.7273, 0.1575, 0.7727, 0.2362, 0.6818, 0.2362, 0.5909, 0.2362, 0.6364, 0.3149, 0.6818, 0.2362, 0.6364, 0.1575, 0.5909, 0.2362, 0.6364, 0.1575, 0.5455, 0.1575, 0.5909, 0.2362, 0.5, 0.07873, 0.4545, 0.1575, 0.5455, 0.1575, 0.5, 0.07873, 0.4091, 0.07873, 0.4545, 0.1575, 0.4091, 0.07873, 0.3636, 0.1575, 0.4545, 0.1575, 0.3182, 0.07873, 0.2727, 0.1575, 0.3636, 0.1575, 0.3182, 0.07873, 0.2273, 0.07873, 0.2727, 0.1575, 0.2273, 0.07873, 0.1818, 0.1575, 0.2727, 0.1575, 0.1364, 0.07873, 0.09091, 0.1575, 0.1818, 0.1575, 0.1364, 0.07873, 0.04545, 0.07873, 0.09091, 0.1575, 0.04545, 0.07873, 0.0, 0.1575, 0.09091, 0.1575, 0.6364, 0.1575, 0.5909, 0.07873, 0.5455, 0.1575, 0.6364, 0.1575, 0.6818, 0.07873, 0.5909, 0.07873, 0.6818, 0.07873, 0.6364, 0.0, 0.5909, 0.07873, 0.8636, 0.07873, 0.8182, 0.1575, 0.9091, 0.1575, 0.8636, 0.07873, 0.7727, 0.07873, 0.8182, 0.1575, 0.7727, 0.07873, 0.7273, 0.1575, 0.8182, 0.1575, 0.375, 0.0, 0.625, 0.0, 0.625, 0.25, 0.375, 0.25, 0.375, 0.25, 0.625, 0.25, 0.625, 0.5, 0.375, 0.5, 0.375, 0.5, 0.625, 0.5, 0.625, 0.75, 0.375, 0.75, 0.625, 0.0, 0.375, 0.0, 0.375, 0.0, 0.625, 0.0, 0.125, 0.5, 0.375, 0.5, 0.375, 0.75, 0.125, 0.75, 0.625, 0.5, 0.875, 0.5, 0.875, 0.75, 0.625, 0.75, 0.375, 0.25, 0.375, 0.25, 0.375, 0.25, 0.375, 0.25, 0.375, 1.0, 0.375, 1.0, 0.375, 1.0, 0.375, 1.0, 0.375, 0.125, 0.375, 0.25, 0.375, 0.25, 0.375, 0.125, 0.375, 0.25, 0.375, 0.375, 0.375, 0.375, 0.375, 0.25, 0.375, 0.875, 0.375, 1.0, 0.375, 1.0, 0.375, 0.875, 0.8003, 0.007734, 0.7543, 0.08597, 0.8458, 0.08524, 0.7212, 0.1676, 0.6799, 0.09446, 0.6364, 0.1641, 0.07987, -0.01579, 0.03304, 0.06752, 0.1253, 0.06294, 0.2838, -0.01579, 0.2383, 0.06294, 0.3306, 0.06752, 0.4724, 0.007734, 0.427, 0.08524, 0.5184, 0.08597, 0.7212, 0.1676, 0.6364, 0.1641, 0.6818, 0.2371, 0.8876, 0.1637, 0.8004, 0.1617, 0.8458, 0.239, 0.1818, 0.1485, 0.07564, 0.1497, 0.1253, 0.2421, 0.3851, 0.1637, 0.288, 0.1497, 0.336, 0.2404, 0.5515, 0.1676, 0.4723, 0.1617, 0.511, 0.2364, 0.7212, 0.1676, 0.6818, 0.2371, 0.7617, 0.2364, 0.8876, 0.1637, 0.8458, 0.239, 0.9367, 0.2404, 0.1818, 0.1485, 0.1253, 0.2421, 0.2383, 0.2421, 0.3851, 0.1637, 0.336, 0.2404, 0.427, 0.239, 0.5515, 0.1676, 0.511, 0.2364, 0.5909, 0.2371, 0.8011, 0.3117, 0.7201, 0.3129, 0.7617, 0.3835, 0.9804, 0.3225, 0.8895, 0.3205, 0.9367, 0.4014, 0.2924, 0.3225, 0.1818, 0.3317, 0.2279, 0.4119, 0.4716, 0.3117, 0.3832, 0.3205, 0.4275, 0.4002, 0.6364, 0.3158, 0.5526, 0.3129, 0.5999, 0.3847, 0.5999, 0.3847, 0.511, 0.3835, 0.5565, 0.4566, 0.5999, 0.3847, 0.5526, 0.3129, 0.511, 0.3835, 0.5526, 0.3129, 0.4716, 0.3117, 0.511, 0.3835, 0.4275, 0.4002, 0.336, 0.4014, 0.3815, 0.4801, 0.4275, 0.4002, 0.3832, 0.3205, 0.336, 0.4014, 0.3832, 0.3205, 0.2924, 0.3225, 0.336, 0.4014, 0.2279, 0.4119, 0.1357, 0.4119, 0.1818, 0.4947, 0.2279, 0.4119, 0.1818, 0.3317, 0.1357, 0.4119, 0.1818, 0.3317, 0.08458, 0.3255, 0.1357, 0.4119, 0.9367, 0.4014, 0.8452, 0.4002, 0.8912, 0.4801, 0.9367, 0.4014, 0.8895, 0.3205, 0.8452, 0.4002, 0.8895, 0.3205, 0.8011, 0.3117, 0.8452, 0.4002, 0.7617, 0.3835, 0.6729, 0.3847, 0.7162, 0.4566, 0.7617, 0.3835, 0.7201, 0.3129, 0.6729, 0.3847, 0.7201, 0.3129, 0.6364, 0.3158, 0.6729, 0.3847, 0.5909, 0.2371, 0.5526, 0.3129, 0.6364, 0.3158, 0.5909, 0.2371, 0.511, 0.2364, 0.5526, 0.3129, 0.511, 0.2364, 0.4716, 0.3117, 0.5526, 0.3129, 0.427, 0.239, 0.3832, 0.3205, 0.4716, 0.3117, 0.427, 0.239, 0.336, 0.2404, 0.3832, 0.3205, 0.336, 0.2404, 0.2924, 0.3225, 0.3832, 0.3205, 0.2383, 0.2421, 0.1818, 0.3317, 0.2924, 0.3225, 0.2383, 0.2421, 0.1253, 0.2421, 0.1818, 0.3317, 0.1253, 0.2421, 0.08458, 0.3255, 0.1818, 0.3317, 0.9367, 0.2404, 0.8895, 0.3205, 0.9804, 0.3225, 0.9367, 0.2404, 0.8458, 0.239, 0.8895, 0.3205, 0.8458, 0.239, 0.8011, 0.3117, 0.8895, 0.3205, 0.7617, 0.2364, 0.7201, 0.3129, 0.8011, 0.3117, 0.7617, 0.2364, 0.6818, 0.2371, 0.7201, 0.3129, 0.6818, 0.2371, 0.6364, 0.3158, 0.7201, 0.3129, 0.511, 0.2364, 0.427, 0.239, 0.4716, 0.3117, 0.511, 0.2364, 0.4723, 0.1617, 0.427, 0.239, 0.4723, 0.1617, 0.3851, 0.1637, 0.427, 0.239, 0.336, 0.2404, 0.2383, 0.2421, 0.2924, 0.3225, 0.336, 0.2404, 0.288, 0.1497, 0.2383, 0.2421, 0.288, 0.1497, 0.1818, 0.1485, 0.2383, 0.2421, 0.1253, 0.2421, 0.03247, 0.2372, 0.08458, 0.3255, 0.1253, 0.2421, 0.07564, 0.1497, 0.03247, 0.2372, 0.07564, 0.1497, -0.01615, 0.152, 0.03247, 0.2372, 0.8458, 0.239, 0.7617, 0.2364, 0.8011, 0.3117, 0.8458, 0.239, 0.8004, 0.1617, 0.7617, 0.2364, 0.8004, 0.1617, 0.7212, 0.1676, 0.7617, 0.2364, 0.6818, 0.2371, 0.5909, 0.2371, 0.6364, 0.3158, 0.6818, 0.2371, 0.6364, 0.1641, 0.5909, 0.2371, 0.6364, 0.1641, 0.5515, 0.1676, 0.5909, 0.2371, 0.5184, 0.08597, 0.4723, 0.1617, 0.5515, 0.1676, 0.5184, 0.08597, 0.427, 0.08524, 0.4723, 0.1617, 0.427, 0.08524, 0.3851, 0.1637, 0.4723, 0.1617, 0.3306, 0.06752, 0.288, 0.1497, 0.3851, 0.1637, 0.3306, 0.06752, 0.2383, 0.06294, 0.288, 0.1497, 0.2383, 0.06294, 0.1818, 0.1485, 0.288, 0.1497, 0.1253, 0.06294, 0.07564, 0.1497, 0.1818, 0.1485, 0.1253, 0.06294, 0.03304, 0.06752, 0.07564, 0.1497, 0.03304, 0.06752, -0.01615, 0.152, 0.07564, 0.1497, 0.6364, 0.1641, 0.5928, 0.09446, 0.5515, 0.1676, 0.6364, 0.1641, 0.6799, 0.09446, 0.5928, 0.09446, 0.6799, 0.09446, 0.6364, 0.02227, 0.5928, 0.09446, 0.8458, 0.08524, 0.8004, 0.1617, 0.8876, 0.1637, 0.8458, 0.08524, 0.7543, 0.08597, 0.8004, 0.1617, 0.7543, 0.08597, 0.7212, 0.1676, 0.8004, 0.1617, 0.375, 0.0, 0.625, 0.0, 0.625, 0.25, 0.375, 0.25, 0.375, 0.25, 0.625, 0.25, 0.625, 0.5, 0.375, 0.5, 0.375, 0.5, 0.625, 0.5, 0.625, 0.75, 0.375, 0.75, 0.375, 0.75, 0.625, 0.75, 0.625, 1.0, 0.375, 1.0, 0.375, 0.5, 0.375, 0.75, 0.375, 0.75, 0.375, 0.5, 0.625, 0.5, 0.875, 0.5, 0.875, 0.75, 0.625, 0.75, 0.375, 0.5, 0.375, 0.75, 0.375, 0.75, 0.375, 0.5, 0.375, 0.75, 0.375, 1.0, 0.375, 1.0, 0.375, 0.75, 0.375, 0.25, 0.375, 0.5, 0.375, 0.5, 0.375, 0.25, 0.375, 0.0, 0.375, 0.25, 0.375, 0.25, 0.375, 0.0, 0.375, 0.75, 0.375, 1.0, 0.375, 1.0, 0.375, 0.75, 0.375, 0.0, 0.375, 0.25, 0.375, 0.25, 0.375, 0.0, 0.375, 0.75, 0.375, 1.0, 0.375, 1.0, 0.375, 0.75, 0.375, 0.25, 0.375, 0.5, 0.375, 0.5, 0.375, 0.25, 0.125, 0.5, 0.375, 0.5, 0.375, 0.75, 0.125, 0.75, 0.375, 0.25, 0.375, 0.5, 0.375, 0.5, 0.375, 0.25, 0.375, 0.5, 0.375, 0.75, 0.375, 0.75, 0.375, 0.5, 0.375, 0.0, 0.375, 0.25, 0.375, 0.25, 0.375, 0.0, 0.375, 0.75, 0.375, 1.0, 0.375, 1.0, 0.375, 0.75, 0.375, 0.0, 0.375, 0.0, 0.375, 0.0, 0.375, 0.0, 0.375, 0.75, 0.375, 0.75, 0.375, 0.75, 0.375, 0.75, 0.125, 0.75, 0.375, 0.75, 0.375, 0.75, 0.125, 0.75, 0.625, 0.75, 0.875, 0.75, 0.875, 0.75, 0.625, 0.75, 0.125, 0.75, 0.375, 0.75, 0.375, 0.75, 0.125, 0.75, 0.625, 0.75, 0.875, 0.75, 0.875, 0.75, 0.625, 0.75, 0.375, 0.75, 0.625, 0.75, 0.625, 0.75, 0.375, 0.75, 0.375, 0.75, 0.625, 0.75, 0.625, 1.0, 0.375, 1.0, 0.375, 0.75, 0.625, 0.75, 0.625, 0.75, 0.375, 0.75, 0.125, 0.75, 0.375, 0.75, 0.375, 0.75, 0.125, 0.75, 0.625, 0.0, 0.375, 0.0, 0.375, 0.0, 0.625, 0.0, 0.125, 0.625, 0.125, 0.5, 0.0, 0.0, 0.1182, 0.375, 0.1182, 0.375, 0.0, 0.0, 0.0, 0.0, 0.1182, 0.375, 0.0, 0.0, 0.0, 0.0, 0.0, 0.0, 0.0, 0.0, 0.7273, 0.1575, 0.6818, 0.07873, 0.6364, 0.1575, 0.09091, 0.0, 0.04545, 0.07873, 0.1364, 0.07873, 0.375, 0.125, 0.375, 0.625, 0.375, 0.375, 0.375, 0.25, 0.1818, 0.1575, 0.1364, 0.2362, 0.2273, 0.2362, 0.3636, 0.1575, 0.3182, 0.2362, 0.4091, 0.2362, 0.5455, 0.1575, 0.5, 0.2362, 0.5909, 0.2362, 0.8182, 0.3149, 0.7273, 0.3149, 0.7727, 0.3937, 1.0, 0.3149, 0.9091, 0.3149, 0.9545, 0.3937, 0.2727, 0.3149, 0.1818, 0.3149, 0.2273, 0.3937, 0.4545, 0.3149, 0.3636, 0.3149, 0.4091, 0.3937, 0.6364, 0.3149, 0.5455, 0.3149, 0.5909, 0.3937, 0.5909, 0.3937, 0.5, 0.3937, 0.5455, 0.4724, 0.5909, 0.3937, 0.5455, 0.3149, 0.5, 0.3937, 0.5455, 0.3149, 0.4545, 0.3149, 0.5, 0.3937, 0.4091, 0.3937, 0.3182, 0.3937, 0.3636, 0.4724, 0.4091, 0.3937, 0.3636, 0.3149, 0.3182, 0.3937, 0.3636, 0.3149, 0.2727, 0.3149, 0.3182, 0.3937, 0.2273, 0.3937, 0.1364, 0.3937, 0.1818, 0.4724, 0.2273, 0.3937, 0.1818, 0.3149, 0.1364, 0.3937, 0.1818, 0.3149, 0.09091, 0.3149, 0.1364, 0.3937, 0.9545, 0.3937, 0.8636, 0.3937, 0.9091, 0.4724, 0.9545, 0.3937, 0.9091, 0.3149, 0.8636, 0.3937, 0.9091, 0.3149, 0.8182, 0.3149, 0.8636, 0.3937, 0.7727, 0.3937, 0.6818, 0.3937, 0.7273, 0.4724, 0.7727, 0.3937, 0.7273, 0.3149, 0.6818, 0.3937, 0.7273, 0.3149, 0.6364, 0.3149, 0.6818, 0.3937, 0.5909, 0.2362, 0.5455, 0.3149, 0.6364, 0.3149, 0.5909, 0.2362, 0.5, 0.2362, 0.5455, 0.3149, 0.5, 0.2362, 0.4545, 0.3149, 0.5455, 0.3149, 0.4091, 0.2362, 0.3636, 0.3149, 0.4545, 0.3149, 0.4091, 0.2362, 0.3182, 0.2362, 0.3636, 0.3149, 0.3182, 0.2362, 0.2727, 0.3149, 0.3636, 0.3149, 0.2273, 0.2362, 0.1818, 0.3149, 0.2727, 0.3149, 0.2273, 0.2362, 0.1364, 0.2362, 0.1818, 0.3149, 0.1364, 0.2362, 0.09091, 0.3149, 0.1818, 0.3149, 0.1364, 0.07873, 0.09091, 0.1575, 0.1818, 0.1575, 0.1364, 0.07873, 0.04545, 0.07873, 0.09091, 0.1575, 0.04545, 0.07873, 0.0, 0.1575, 0.09091, 0.1575, 0.6364, 0.1575, 0.5909, 0.07873, 0.5455, 0.1575, 0.6364, 0.1575, 0.6818, 0.07873, 0.5909, 0.07873, 0.6818, 0.07873, 0.6364, 0.0, 0.5909, 0.07873, 0.3182, 0.2362, 0.2273, 0.2362, 0.2727, 0.3149, 0.3182, 0.2362, 0.2727, 0.1575, 0.2273, 0.2362, 0.2727, 0.1575, 0.1818, 0.1575, 0.2273, 0.2362, 0.1364, 0.2362, 0.04545, 0.2362, 0.09091, 0.3149, 0.1364, 0.2362, 0.09091, 0.1575, 0.04545, 0.2362, 0.09091, 0.1575, 0.0, 0.1575, 0.04545, 0.2362, 0.8636, 0.2362, 0.7727, 0.2362, 0.8182, 0.3149, 0.8636, 0.2362, 0.8182, 0.1575, 0.7727, 0.2362, 0.8182, 0.1575, 0.7273, 0.1575, 0.7727, 0.2362, 0.9545, 0.2362, 0.9091, 0.3149, 1.0, 0.3149, 0.9545, 0.2362, 0.8636, 0.2362, 0.9091, 0.3149, 0.8636, 0.2362, 0.8182, 0.3149, 0.9091, 0.3149, 0.3182, 0.07873, 0.2727, 0.1575, 0.3636, 0.1575, 0.3182, 0.07873, 0.2273, 0.07873, 0.2727, 0.1575, 0.2273, 0.07873, 0.1818, 0.1575, 0.2727, 0.1575, 0.7727, 0.2362, 0.7273, 0.3149, 0.8182, 0.3149, 0.7727, 0.2362, 0.6818, 0.2362, 0.7273, 0.3149, 0.6818, 0.2362, 0.6364, 0.3149, 0.7273, 0.3149, 0.5, 0.2362, 0.4091, 0.2362, 0.4545, 0.3149, 0.5, 0.2362, 0.4545, 0.1575, 0.4091, 0.2362, 0.4545, 0.1575, 0.3636, 0.1575, 0.4091, 0.2362, 0.6818, 0.2362, 0.5909, 0.2362, 0.6364, 0.3149, 0.6818, 0.2362, 0.6364, 0.1575, 0.5909, 0.2362, 0.6364, 0.1575, 0.5455, 0.1575, 0.5909, 0.2362, 0.8636, 0.07873, 0.8182, 0.1575, 0.9091, 0.1575, 0.8636, 0.07873, 0.7727, 0.07873, 0.8182, 0.1575, 0.7727, 0.07873, 0.7273, 0.1575, 0.8182, 0.1575, 0.5, 0.07873, 0.4545, 0.1575, 0.5455, 0.1575, 0.5, 0.07873, 0.4091, 0.07873, 0.4545, 0.1575, 0.4091, 0.07873, 0.3636, 0.1575, 0.4545, 0.1575, 0.375, 0.0, 0.375, 0.875, 0.375, 0.625, 0.375, 0.125, 0.2363, 0.75, 0.1182, 0.375, 0.1182, 0.375, 0.2363, 0.75, 0.125, 0.75, 0.125, 0.625, 0.1182, 0.375, 0.2363, 0.75, 0.375, 0.0, 0.375, 0.125, 0.375, 0.125, 0.375, 0.0, 0.375, 0.375, 0.375, 0.625, 0.3057, 0.5558, 0.375, 0.3617, 0.125, 0.75, 0.125, 0.625, 0.125, 0.625, 0.125, 0.75, 0.125, 0.75, 0.125, 0.625, 0.125, 0.625, 0.125, 0.75, 0.125, 0.75, 0.125, 0.625, 0.125, 0.625, 0.125, 0.75, 0.125, 0.75, 0.125, 0.625, 0.125, 0.625, 0.125, 0.75, 0.125, 0.5, 0.125, 0.625, 0.125, 0.625, 0.125, 0.5, 0.375, 0.0, 0.375, 0.125, 0.375, 0.125, 0.375, 0.0, 0.375, 0.0, 0.375, 0.125, 0.375, 0.125, 0.375, 0.0])
me_cube.materials.append(mat_material)
me_cube.use_remesh_preserve_volume = False
me_cube.use_remesh_preserve_attributes = False
me_cube.use_mirror_vertex_groups = False
me_cube.update()
arm_armature = bpy.data.armatures.new('Armature')  # bones are not reproduced

# ---- objects
ob_cube = bpy.data.objects.new('Cube', me_cube)
ob_armature = bpy.data.objects.new('Armature', arm_armature)

# ---- transforms, parenting, visibility, modifiers, constraints
ob_cube.location = (0.0, 0.0, 0.0)
ob_cube.lock_rotations_4d = False
ob_cube.empty_display_type = 'ARROWS'
ob_cube.lineart.crease_threshold = 0.0
_m = ob_cube.modifiers.new('Mirror', 'MIRROR')
_m.use_clip = True
ob_armature.location = (0.00192, 5.96e-08, -4.62)
ob_armature.show_in_front = True
ob_armature.lineart.crease_threshold = 0.0

# ---- collection membership
col_collection.objects.link(ob_cube)
col_collection.objects.link(ob_armature)

# ---- scene / render settings (as saved in the file)
scene.frame_start = 1; scene.frame_end = 250; scene.frame_set(1)
scene.render.engine = 'BLENDER_EEVEE_NEXT'
scene.cycles.use_denoising = False
scene.cycles.samples = 128
scene.cycles.sampling_pattern = 'TABULATED_SOBOL'
scene.cycles.use_adaptive_sampling = False
scene.cycles.use_light_tree = False
scene.view_settings.view_transform = 'Filmic'
bpy.context.view_layer.update()

# ---- added for rendering (the .blend has no active camera and no usable light): camera, sun
cam_auto = bpy.data.cameras.new('AutoCamera')
cam_auto.lens = 50.0
cam_auto.sensor_width = 36.0
cam_auto.clip_end = 1000.0
ob_auto_camera = bpy.data.objects.new('AutoCamera', cam_auto)
scene.collection.objects.link(ob_auto_camera)
ob_auto_camera.location = (18.2386, -21.9722, 8.99199)
ob_auto_camera.rotation_euler = (1.09748, -7.21219e-08, 0.694738)
scene.camera = ob_auto_camera
light_auto_sun = bpy.data.lights.new('AutoSun', 'SUN')
light_auto_sun.energy = 3.0
light_auto_sun.angle = 0.0523599
ob_auto_sun = bpy.data.objects.new('AutoSun', light_auto_sun)
scene.collection.objects.link(ob_auto_sun)
ob_auto_sun.rotation_euler = (0.872665, 0.174533, 0.523599)
bpy.context.view_layer.update()
